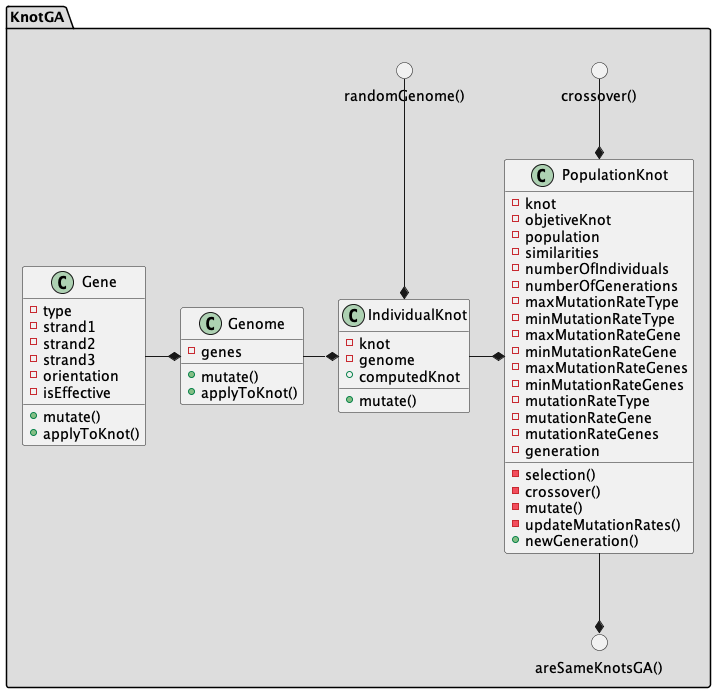

The diagram above was rendered by PlantUML. Its source (embedded in the PNG):
@startuml Diagrama de Clases

package "KnotGA" #DDDDDD {
    class Gene {
        -type
        -strand1
        -strand2
        -strand3
        -orientation
        -isEffective
        +mutate()
        +applyToKnot()
    }

    class Genome {
        -genes
        +mutate()
        +applyToKnot()
    }

    class IndividualKnot {
        -knot
        -genome
        +computedKnot
        +mutate()
    }

    class PopulationKnot {
        -knot
        -objetiveKnot
        -population
        -similarities
        -numberOfIndividuals
        -numberOfGenerations
        -maxMutationRateType
        -minMutationRateType
        -maxMutationRateGene
        -minMutationRateGene
        -maxMutationRateGenes
        -minMutationRateGenes
        -mutationRateType
        -mutationRateGene
        -mutationRateGenes
        -generation
        -selection()
        -crossover()
        -mutate()
        -updateMutationRates()
        +newGeneration()
    }

    circle "crossover()"
    circle "areSameKnotsGA()"
    circle "randomGenome()"
    
    PopulationKnot -down-* "areSameKnotsGA()"
    "crossover()" -down-* PopulationKnot
    "randomGenome()" -down-* IndividualKnot
    Gene -right-* Genome
    Genome -right-* IndividualKnot
    IndividualKnot -right-* PopulationKnot
}
    
@enduml